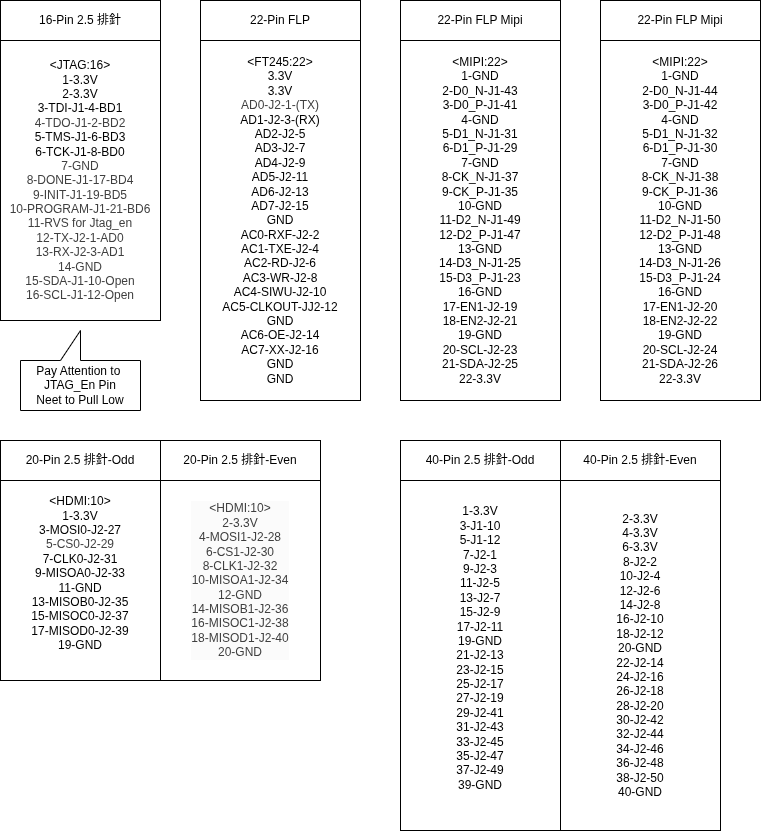

The diagram above was exported from draw.io. Its source (the exported page's mxGraphModel, read from the mxfile embedded in the PNG):
<mxGraphModel dx="980" dy="354" grid="1" gridSize="10" guides="1" tooltips="1" connect="1" arrows="1" fold="1" page="1" pageScale="1" pageWidth="850" pageHeight="1100" math="0" shadow="0">
  <root>
    <mxCell id="0" />
    <mxCell id="1" parent="0" />
    <mxCell id="2" value="&amp;lt;JTAG:16&amp;gt;&lt;div&gt;&lt;font color=&quot;#000000&quot;&gt;1-3.3V&lt;/font&gt;&lt;/div&gt;&lt;div&gt;&lt;font color=&quot;#000000&quot;&gt;&lt;font color=&quot;#000000&quot;&gt;2-3.3V&lt;br&gt;&lt;/font&gt;&lt;/font&gt;&lt;div&gt;3-TDI-J1-4-BD1&lt;/div&gt;&lt;div&gt;&lt;span style=&quot;color: rgb(63, 63, 63); background-color: transparent;&quot;&gt;4-TDO-J1-2-BD2&lt;/span&gt;&lt;/div&gt;&lt;div&gt;5-TMS-J1-6-BD3&lt;/div&gt;&lt;div&gt;6-TCK-J1-8-BD0&lt;/div&gt;&lt;div&gt;&lt;span style=&quot;color: rgb(63, 63, 63); background-color: transparent;&quot;&gt;7-GND&lt;/span&gt;&lt;/div&gt;&lt;/div&gt;&lt;div&gt;&lt;span style=&quot;color: rgb(63, 63, 63); background-color: transparent;&quot;&gt;&lt;div style=&quot;color: rgb(63, 63, 63); scrollbar-color: rgb(226, 226, 226) rgb(251, 251, 251);&quot;&gt;8-DONE-J1-17-BD4&lt;/div&gt;&lt;div style=&quot;color: rgb(63, 63, 63); scrollbar-color: rgb(226, 226, 226) rgb(251, 251, 251);&quot;&gt;9-INIT-J1-19-BD5&lt;/div&gt;&lt;div style=&quot;color: rgb(63, 63, 63); scrollbar-color: rgb(226, 226, 226) rgb(251, 251, 251);&quot;&gt;10-PROGRAM-J1-21-BD6&lt;/div&gt;&lt;div style=&quot;color: rgb(63, 63, 63); scrollbar-color: rgb(226, 226, 226) rgb(251, 251, 251);&quot;&gt;11-RVS for Jtag_en&lt;/div&gt;&lt;div style=&quot;color: rgb(63, 63, 63); scrollbar-color: rgb(226, 226, 226) rgb(251, 251, 251);&quot;&gt;12-TX-J2-1-AD0&lt;/div&gt;&lt;div style=&quot;color: rgb(63, 63, 63); scrollbar-color: rgb(226, 226, 226) rgb(251, 251, 251);&quot;&gt;13-RX-J2-3-AD1&lt;/div&gt;&lt;div style=&quot;color: rgb(63, 63, 63); scrollbar-color: rgb(226, 226, 226) rgb(251, 251, 251);&quot;&gt;14-GND&lt;/div&gt;&lt;div style=&quot;color: rgb(63, 63, 63); scrollbar-color: rgb(226, 226, 226) rgb(251, 251, 251);&quot;&gt;15-SDA-J1-10-Open&lt;/div&gt;&lt;div style=&quot;color: rgb(63, 63, 63); scrollbar-color: rgb(226, 226, 226) rgb(251, 251, 251);&quot;&gt;16-SCL-J1-12-Open&lt;/div&gt;&lt;/span&gt;&lt;/div&gt;" style="rounded=0;whiteSpace=wrap;html=1;" parent="1" vertex="1">
      <mxGeometry x="40" y="120" width="160" height="280" as="geometry" />
    </mxCell>
    <mxCell id="4" value="&amp;lt;FT245:22&amp;gt;&lt;div&gt;&lt;font color=&quot;#000000&quot;&gt;3.3V&lt;/font&gt;&lt;/div&gt;&lt;div&gt;&lt;font color=&quot;#000000&quot;&gt;3.3V&lt;/font&gt;&lt;/div&gt;&lt;div&gt;&lt;span style=&quot;color: rgb(63, 63, 63); background-color: transparent;&quot;&gt;AD0-J2-1-(TX)&lt;/span&gt;&lt;div&gt;&lt;div&gt;AD1-J2-3-(RX)&lt;/div&gt;&lt;div&gt;AD2-J2-5&lt;/div&gt;&lt;div&gt;AD3-J2-7&lt;/div&gt;&lt;div&gt;AD4-J2-9&lt;/div&gt;&lt;div&gt;AD5-J2-11&lt;/div&gt;&lt;div&gt;AD6-J2-13&lt;/div&gt;&lt;div&gt;AD7-J2-15&lt;/div&gt;&lt;div&gt;GND&lt;/div&gt;&lt;div&gt;AC0-RXF-J2-2&lt;/div&gt;&lt;div&gt;AC1-TXE-J2-4&lt;/div&gt;&lt;div&gt;AC2-RD-J2-6&lt;/div&gt;&lt;div&gt;AC3-WR-J2-8&lt;/div&gt;&lt;div&gt;AC4-SIWU-J2-10&lt;/div&gt;&lt;div&gt;AC5-CLKOUT-JJ2-12&lt;/div&gt;&lt;div&gt;GND&lt;/div&gt;&lt;div&gt;AC6-OE-J2-14&lt;/div&gt;&lt;div&gt;AC7-XX-J2-16&lt;/div&gt;&lt;div&gt;GND&lt;/div&gt;&lt;/div&gt;&lt;/div&gt;&lt;div&gt;GND&lt;/div&gt;" style="rounded=0;whiteSpace=wrap;html=1;" parent="1" vertex="1">
      <mxGeometry x="240" y="120" width="160" height="360" as="geometry" />
    </mxCell>
    <mxCell id="9" value="16-Pin 2.5 排針" style="rounded=0;whiteSpace=wrap;html=1;" parent="1" vertex="1">
      <mxGeometry x="40" y="80" width="160" height="40" as="geometry" />
    </mxCell>
    <mxCell id="10" value="22-Pin FLP" style="rounded=0;whiteSpace=wrap;html=1;" parent="1" vertex="1">
      <mxGeometry x="240" y="80" width="160" height="40" as="geometry" />
    </mxCell>
    <mxCell id="11" value="Pay Attention to&amp;nbsp;&lt;div&gt;JTAG_En Pin&lt;/div&gt;&lt;div&gt;Neet to Pull Low&lt;/div&gt;" style="shape=callout;whiteSpace=wrap;html=1;perimeter=calloutPerimeter;direction=west;" parent="1" vertex="1">
      <mxGeometry x="60" y="410" width="120" height="80" as="geometry" />
    </mxCell>
    <mxCell id="12" value="22-Pin FLP Mipi" style="rounded=0;whiteSpace=wrap;html=1;" vertex="1" parent="1">
      <mxGeometry x="440" y="80" width="160" height="40" as="geometry" />
    </mxCell>
    <mxCell id="13" value="&amp;lt;MIPI:22&amp;gt;&lt;div&gt;1-GND&lt;/div&gt;&lt;div&gt;2-D0_N-J1-43&lt;/div&gt;&lt;div&gt;3-D0_P-J1-41&lt;/div&gt;&lt;div&gt;4-GND&lt;/div&gt;&lt;div&gt;5-D1_N-J1-31&lt;/div&gt;&lt;div&gt;6-D1_P-J1-29&lt;/div&gt;&lt;div&gt;7-GND&lt;/div&gt;&lt;div&gt;8-CK_N-J1-37&lt;/div&gt;&lt;div&gt;9-CK_P-J1-35&lt;/div&gt;&lt;div&gt;10-GND&lt;/div&gt;&lt;div&gt;11-D2_N-J1-49&lt;/div&gt;&lt;div&gt;12-D2_P-J1-47&lt;/div&gt;&lt;div&gt;13-GND&lt;/div&gt;&lt;div&gt;14-D3_N-J1-25&lt;/div&gt;&lt;div&gt;15-D3_P-J1-23&lt;/div&gt;&lt;div&gt;16-GND&lt;/div&gt;&lt;div&gt;17-EN1-J2-19&lt;/div&gt;&lt;div&gt;18-EN2-J2-21&lt;/div&gt;&lt;div&gt;19-GND&lt;/div&gt;&lt;div&gt;20-SCL-J2-23&lt;/div&gt;&lt;div&gt;21-SDA-J2-25&lt;/div&gt;&lt;div&gt;22-3.3V&lt;/div&gt;" style="rounded=0;whiteSpace=wrap;html=1;" vertex="1" parent="1">
      <mxGeometry x="440" y="120" width="160" height="360" as="geometry" />
    </mxCell>
    <mxCell id="14" value="22-Pin FLP Mipi" style="rounded=0;whiteSpace=wrap;html=1;" vertex="1" parent="1">
      <mxGeometry x="640" y="80" width="160" height="40" as="geometry" />
    </mxCell>
    <mxCell id="15" value="&amp;lt;MIPI:22&amp;gt;&lt;div&gt;1-GND&lt;/div&gt;&lt;div&gt;2-D0_N-J1-44&lt;/div&gt;&lt;div&gt;3-D0_P-J1-42&lt;/div&gt;&lt;div&gt;4-GND&lt;/div&gt;&lt;div&gt;5-D1_N-J1-32&lt;/div&gt;&lt;div&gt;6-D1_P-J1-30&lt;/div&gt;&lt;div&gt;7-GND&lt;/div&gt;&lt;div&gt;8-CK_N-J1-38&lt;/div&gt;&lt;div&gt;9-CK_P-J1-36&lt;/div&gt;&lt;div&gt;10-GND&lt;/div&gt;&lt;div&gt;11-D2_N-J1-50&lt;/div&gt;&lt;div&gt;12-D2_P-J1-48&lt;/div&gt;&lt;div&gt;13-GND&lt;/div&gt;&lt;div&gt;14-D3_N-J1-26&lt;/div&gt;&lt;div&gt;15-D3_P-J1-24&lt;/div&gt;&lt;div&gt;16-GND&lt;/div&gt;&lt;div&gt;17-EN1-J2-20&lt;/div&gt;&lt;div&gt;18-EN2-J2-22&lt;/div&gt;&lt;div&gt;19-GND&lt;/div&gt;&lt;div&gt;20-SCL-J2-24&lt;/div&gt;&lt;div&gt;21-SDA-J2-26&lt;/div&gt;&lt;div&gt;22-3.3V&lt;/div&gt;" style="rounded=0;whiteSpace=wrap;html=1;" vertex="1" parent="1">
      <mxGeometry x="640" y="120" width="160" height="360" as="geometry" />
    </mxCell>
    <mxCell id="16" value="20-Pin 2.5 排針-Odd" style="rounded=0;whiteSpace=wrap;html=1;" vertex="1" parent="1">
      <mxGeometry x="40" y="520" width="160" height="40" as="geometry" />
    </mxCell>
    <mxCell id="17" value="&amp;lt;HDMI:10&amp;gt;&lt;div&gt;&lt;font color=&quot;#000000&quot;&gt;1-3.3V&lt;/font&gt;&lt;/div&gt;&lt;div&gt;&lt;div&gt;3-MOSI0-J2-27&lt;/div&gt;&lt;div&gt;&lt;span style=&quot;color: rgb(63, 63, 63); background-color: transparent;&quot;&gt;5-CS0-J2-29&lt;/span&gt;&lt;/div&gt;&lt;/div&gt;&lt;div&gt;7-CLK0-J2-31&lt;/div&gt;&lt;div&gt;9-MISOA0-J2-33&lt;/div&gt;&lt;div&gt;11-GND&lt;/div&gt;&lt;div&gt;13-MISOB0-J2-35&lt;/div&gt;&lt;div&gt;15-MISOC0-J2-37&lt;/div&gt;&lt;div&gt;17-MISOD0-J2-39&lt;/div&gt;&lt;div&gt;19-GND&lt;/div&gt;&lt;div&gt;&lt;br&gt;&lt;/div&gt;" style="rounded=0;whiteSpace=wrap;html=1;" vertex="1" parent="1">
      <mxGeometry x="40" y="560" width="160" height="200" as="geometry" />
    </mxCell>
    <mxCell id="18" value="&lt;span style=&quot;color: rgb(0, 0, 0);&quot;&gt;40-Pin 2.5 排針-Odd&lt;/span&gt;" style="rounded=0;whiteSpace=wrap;html=1;" vertex="1" parent="1">
      <mxGeometry x="440" y="520" width="160" height="40" as="geometry" />
    </mxCell>
    <mxCell id="19" value="&lt;div&gt;1-3.3V&lt;/div&gt;&lt;div&gt;3-J1-10&lt;/div&gt;&lt;div&gt;5-J1-12&lt;/div&gt;&lt;div&gt;7-J2-1&lt;/div&gt;&lt;div&gt;9-J2-3&lt;/div&gt;&lt;div&gt;11-J2-5&lt;/div&gt;&lt;div&gt;13-J2-7&lt;/div&gt;&lt;div&gt;15-J2-9&lt;/div&gt;&lt;div&gt;17-J2-11&lt;/div&gt;&lt;div&gt;19-GND&lt;/div&gt;&lt;div&gt;21-J2-13&lt;/div&gt;&lt;div&gt;23-J2-15&lt;/div&gt;&lt;div&gt;25-J2-17&lt;/div&gt;&lt;div&gt;27-J2-19&lt;/div&gt;&lt;div&gt;29-J2-41&lt;/div&gt;&lt;div&gt;31-J2-43&lt;/div&gt;&lt;div&gt;33-J2-45&lt;/div&gt;&lt;div&gt;35-J2-47&lt;/div&gt;&lt;div&gt;37-J2-49&lt;/div&gt;&lt;div&gt;39-GND&lt;/div&gt;&lt;div&gt;&lt;br&gt;&lt;/div&gt;" style="rounded=0;whiteSpace=wrap;html=1;" vertex="1" parent="1">
      <mxGeometry x="440" y="560" width="160" height="350" as="geometry" />
    </mxCell>
    <mxCell id="20" value="&lt;span style=&quot;color: rgb(0, 0, 0);&quot;&gt;40-Pin 2.5 排針-Even&lt;/span&gt;" style="rounded=0;whiteSpace=wrap;html=1;" vertex="1" parent="1">
      <mxGeometry x="600" y="520" width="160" height="40" as="geometry" />
    </mxCell>
    <mxCell id="21" value="&lt;div&gt;2-3.3V&lt;/div&gt;&lt;div&gt;4-3.3V&lt;/div&gt;&lt;div&gt;6-3.3V&lt;/div&gt;&lt;div&gt;8-J2-2&lt;/div&gt;&lt;div&gt;10-J2-4&lt;/div&gt;&lt;div&gt;12-J2-6&lt;/div&gt;&lt;div&gt;14-J2-8&lt;/div&gt;&lt;div&gt;16-J2-10&lt;/div&gt;&lt;div&gt;18-J2-12&lt;/div&gt;&lt;div&gt;20-GND&lt;/div&gt;&lt;div&gt;22-J2-14&lt;/div&gt;&lt;div&gt;24-J2-16&lt;/div&gt;&lt;div&gt;26-J2-18&lt;/div&gt;&lt;div&gt;28-J2-20&lt;/div&gt;&lt;div&gt;30-J2-42&lt;/div&gt;&lt;div&gt;32-J2-44&lt;/div&gt;&lt;div&gt;34-J2-46&lt;/div&gt;&lt;div&gt;36-J2-48&lt;/div&gt;&lt;div&gt;38-J2-50&lt;/div&gt;&lt;div&gt;40-GND&lt;/div&gt;" style="rounded=0;whiteSpace=wrap;html=1;" vertex="1" parent="1">
      <mxGeometry x="600" y="560" width="160" height="350" as="geometry" />
    </mxCell>
    <mxCell id="23" value="20-Pin 2.5 排針-Even" style="rounded=0;whiteSpace=wrap;html=1;" vertex="1" parent="1">
      <mxGeometry x="200" y="520" width="160" height="40" as="geometry" />
    </mxCell>
    <mxCell id="24" value="&lt;div style=&quot;forced-color-adjust: none; color: rgb(63, 63, 63); scrollbar-color: rgb(226, 226, 226) rgb(251, 251, 251); font-family: Helvetica; font-size: 12px; font-style: normal; font-variant-ligatures: normal; font-variant-caps: normal; font-weight: 400; letter-spacing: normal; orphans: 2; text-indent: 0px; text-transform: none; widows: 2; word-spacing: 0px; -webkit-text-stroke-width: 0px; white-space: normal; text-decoration-thickness: initial; text-decoration-style: initial; text-decoration-color: initial; text-align: center; background-color: rgb(251, 251, 251);&quot;&gt;&amp;lt;HDMI:10&amp;gt;&lt;/div&gt;&lt;div style=&quot;forced-color-adjust: none; color: rgb(63, 63, 63); scrollbar-color: rgb(226, 226, 226) rgb(251, 251, 251); font-family: Helvetica; font-size: 12px; font-style: normal; font-variant-ligatures: normal; font-variant-caps: normal; font-weight: 400; letter-spacing: normal; orphans: 2; text-indent: 0px; text-transform: none; widows: 2; word-spacing: 0px; -webkit-text-stroke-width: 0px; white-space: normal; text-decoration-thickness: initial; text-decoration-style: initial; text-decoration-color: initial; text-align: center; background-color: rgb(251, 251, 251);&quot;&gt;2-3.3V&lt;/div&gt;&lt;div style=&quot;forced-color-adjust: none; color: rgb(63, 63, 63); scrollbar-color: rgb(226, 226, 226) rgb(251, 251, 251); font-family: Helvetica; font-size: 12px; font-style: normal; font-variant-ligatures: normal; font-variant-caps: normal; font-weight: 400; letter-spacing: normal; orphans: 2; text-indent: 0px; text-transform: none; widows: 2; word-spacing: 0px; -webkit-text-stroke-width: 0px; white-space: normal; text-decoration-thickness: initial; text-decoration-style: initial; text-decoration-color: initial; text-align: center; background-color: rgb(251, 251, 251);&quot;&gt;4-MOSI1-J2-28&lt;/div&gt;&lt;div style=&quot;forced-color-adjust: none; color: rgb(63, 63, 63); scrollbar-color: rgb(226, 226, 226) rgb(251, 251, 251); font-family: Helvetica; font-size: 12px; font-style: normal; font-variant-ligatures: normal; font-variant-caps: normal; font-weight: 400; letter-spacing: normal; orphans: 2; text-indent: 0px; text-transform: none; widows: 2; word-spacing: 0px; -webkit-text-stroke-width: 0px; white-space: normal; text-decoration-thickness: initial; text-decoration-style: initial; text-decoration-color: initial; text-align: center; background-color: rgb(251, 251, 251);&quot;&gt;6-CS1-J2-30&lt;/div&gt;&lt;div style=&quot;forced-color-adjust: none; color: rgb(63, 63, 63); scrollbar-color: rgb(226, 226, 226) rgb(251, 251, 251); font-family: Helvetica; font-size: 12px; font-style: normal; font-variant-ligatures: normal; font-variant-caps: normal; font-weight: 400; letter-spacing: normal; orphans: 2; text-indent: 0px; text-transform: none; widows: 2; word-spacing: 0px; -webkit-text-stroke-width: 0px; white-space: normal; text-decoration-thickness: initial; text-decoration-style: initial; text-decoration-color: initial; text-align: center; background-color: rgb(251, 251, 251);&quot;&gt;8-CLK1-J2-32&lt;/div&gt;&lt;div style=&quot;forced-color-adjust: none; color: rgb(63, 63, 63); scrollbar-color: rgb(226, 226, 226) rgb(251, 251, 251); font-family: Helvetica; font-size: 12px; font-style: normal; font-variant-ligatures: normal; font-variant-caps: normal; font-weight: 400; letter-spacing: normal; orphans: 2; text-indent: 0px; text-transform: none; widows: 2; word-spacing: 0px; -webkit-text-stroke-width: 0px; white-space: normal; text-decoration-thickness: initial; text-decoration-style: initial; text-decoration-color: initial; text-align: center; background-color: rgb(251, 251, 251);&quot;&gt;10-MISOA1-J2-34&lt;/div&gt;&lt;div style=&quot;forced-color-adjust: none; color: rgb(63, 63, 63); scrollbar-color: rgb(226, 226, 226) rgb(251, 251, 251); font-family: Helvetica; font-size: 12px; font-style: normal; font-variant-ligatures: normal; font-variant-caps: normal; font-weight: 400; letter-spacing: normal; orphans: 2; text-indent: 0px; text-transform: none; widows: 2; word-spacing: 0px; -webkit-text-stroke-width: 0px; white-space: normal; text-decoration-thickness: initial; text-decoration-style: initial; text-decoration-color: initial; text-align: center; background-color: rgb(251, 251, 251);&quot;&gt;12-GND&lt;/div&gt;&lt;div style=&quot;forced-color-adjust: none; color: rgb(63, 63, 63); scrollbar-color: rgb(226, 226, 226) rgb(251, 251, 251); font-family: Helvetica; font-size: 12px; font-style: normal; font-variant-ligatures: normal; font-variant-caps: normal; font-weight: 400; letter-spacing: normal; orphans: 2; text-indent: 0px; text-transform: none; widows: 2; word-spacing: 0px; -webkit-text-stroke-width: 0px; white-space: normal; text-decoration-thickness: initial; text-decoration-style: initial; text-decoration-color: initial; text-align: center; background-color: rgb(251, 251, 251);&quot;&gt;14-MISOB1-J2-36&lt;/div&gt;&lt;div style=&quot;forced-color-adjust: none; color: rgb(63, 63, 63); scrollbar-color: rgb(226, 226, 226) rgb(251, 251, 251); font-family: Helvetica; font-size: 12px; font-style: normal; font-variant-ligatures: normal; font-variant-caps: normal; font-weight: 400; letter-spacing: normal; orphans: 2; text-indent: 0px; text-transform: none; widows: 2; word-spacing: 0px; -webkit-text-stroke-width: 0px; white-space: normal; text-decoration-thickness: initial; text-decoration-style: initial; text-decoration-color: initial; text-align: center; background-color: rgb(251, 251, 251);&quot;&gt;16-MISOC1-J2-38&lt;/div&gt;&lt;div style=&quot;forced-color-adjust: none; color: rgb(63, 63, 63); scrollbar-color: rgb(226, 226, 226) rgb(251, 251, 251); font-family: Helvetica; font-size: 12px; font-style: normal; font-variant-ligatures: normal; font-variant-caps: normal; font-weight: 400; letter-spacing: normal; orphans: 2; text-indent: 0px; text-transform: none; widows: 2; word-spacing: 0px; -webkit-text-stroke-width: 0px; white-space: normal; text-decoration-thickness: initial; text-decoration-style: initial; text-decoration-color: initial; text-align: center; background-color: rgb(251, 251, 251);&quot;&gt;18-MISOD1-J2-40&lt;/div&gt;&lt;div style=&quot;forced-color-adjust: none; color: rgb(63, 63, 63); scrollbar-color: rgb(226, 226, 226) rgb(251, 251, 251); font-family: Helvetica; font-size: 12px; font-style: normal; font-variant-ligatures: normal; font-variant-caps: normal; font-weight: 400; letter-spacing: normal; orphans: 2; text-indent: 0px; text-transform: none; widows: 2; word-spacing: 0px; -webkit-text-stroke-width: 0px; white-space: normal; text-decoration-thickness: initial; text-decoration-style: initial; text-decoration-color: initial; text-align: center; background-color: rgb(251, 251, 251);&quot;&gt;20-GND&lt;/div&gt;" style="rounded=0;whiteSpace=wrap;html=1;" vertex="1" parent="1">
      <mxGeometry x="200" y="560" width="160" height="200" as="geometry" />
    </mxCell>
  </root>
</mxGraphModel>